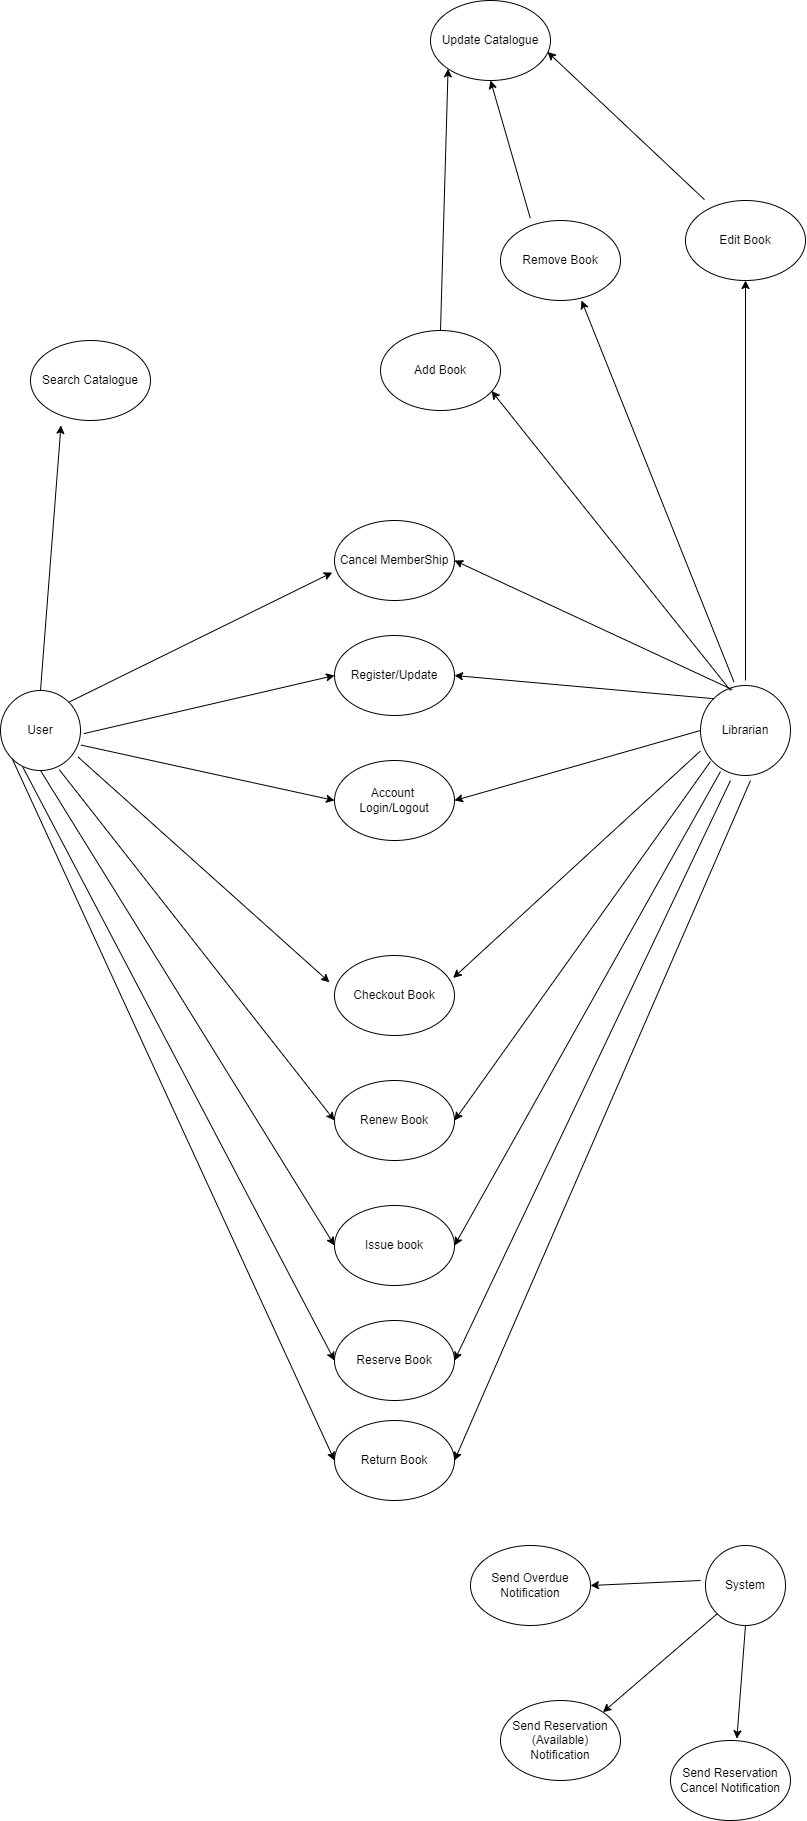

The diagram above was exported from draw.io. Its source (the exported page's mxGraphModel, read from the mxfile embedded in the PNG):
<mxGraphModel dx="1903" dy="2211" grid="1" gridSize="10" guides="0" tooltips="1" connect="1" arrows="1" fold="1" page="0" pageScale="1" pageWidth="827" pageHeight="1169" background="#ffffff" math="0" shadow="0">
  <root>
    <mxCell id="0" />
    <mxCell id="1" parent="0" />
    <mxCell id="se88RA9qScvLyj2LVP5e-1" value="" style="ellipse;whiteSpace=wrap;html=1;aspect=fixed;" parent="1" vertex="1">
      <mxGeometry x="20" y="200" width="80" height="80" as="geometry" />
    </mxCell>
    <mxCell id="se88RA9qScvLyj2LVP5e-3" value="" style="ellipse;whiteSpace=wrap;html=1;aspect=fixed;" parent="1" vertex="1">
      <mxGeometry x="720" y="195" width="90" height="90" as="geometry" />
    </mxCell>
    <mxCell id="se88RA9qScvLyj2LVP5e-4" value="" style="ellipse;whiteSpace=wrap;html=1;aspect=fixed;" parent="1" vertex="1">
      <mxGeometry x="725" y="1055" width="80" height="80" as="geometry" />
    </mxCell>
    <mxCell id="se88RA9qScvLyj2LVP5e-5" value="User" style="text;strokeColor=none;align=center;fillColor=none;html=1;verticalAlign=middle;whiteSpace=wrap;rounded=0;" parent="1" vertex="1">
      <mxGeometry x="30" y="230" width="60" height="20" as="geometry" />
    </mxCell>
    <mxCell id="se88RA9qScvLyj2LVP5e-6" value="System" style="text;strokeColor=none;align=center;fillColor=none;html=1;verticalAlign=middle;whiteSpace=wrap;rounded=0;" parent="1" vertex="1">
      <mxGeometry x="735" y="1080" width="60" height="30" as="geometry" />
    </mxCell>
    <mxCell id="se88RA9qScvLyj2LVP5e-7" value="Librarian" style="text;strokeColor=none;align=center;fillColor=none;html=1;verticalAlign=middle;whiteSpace=wrap;rounded=0;" parent="1" vertex="1">
      <mxGeometry x="735" y="225" width="60" height="30" as="geometry" />
    </mxCell>
    <mxCell id="1NPjpik0_ux5bKZSYNR--4" value="Cancel MemberShip" style="ellipse;whiteSpace=wrap;html=1;fontSize=12;" vertex="1" parent="1">
      <mxGeometry x="354" y="30" width="120" height="80" as="geometry" />
    </mxCell>
    <mxCell id="1NPjpik0_ux5bKZSYNR--5" value="Register/Update" style="ellipse;whiteSpace=wrap;html=1;fontSize=12;" vertex="1" parent="1">
      <mxGeometry x="354" y="145" width="120" height="80" as="geometry" />
    </mxCell>
    <mxCell id="1NPjpik0_ux5bKZSYNR--6" value="Account&amp;nbsp;&lt;div&gt;Login/Logout&lt;/div&gt;" style="ellipse;whiteSpace=wrap;html=1;" vertex="1" parent="1">
      <mxGeometry x="354" y="270" width="120" height="80" as="geometry" />
    </mxCell>
    <mxCell id="1NPjpik0_ux5bKZSYNR--7" value="Renew Book" style="ellipse;whiteSpace=wrap;html=1;" vertex="1" parent="1">
      <mxGeometry x="354" y="590" width="120" height="80" as="geometry" />
    </mxCell>
    <mxCell id="1NPjpik0_ux5bKZSYNR--8" value="Issue book" style="ellipse;whiteSpace=wrap;html=1;" vertex="1" parent="1">
      <mxGeometry x="354" y="715" width="120" height="80" as="geometry" />
    </mxCell>
    <mxCell id="1NPjpik0_ux5bKZSYNR--9" value="Checkout Book" style="ellipse;whiteSpace=wrap;html=1;" vertex="1" parent="1">
      <mxGeometry x="354" y="465" width="120" height="80" as="geometry" />
    </mxCell>
    <mxCell id="1NPjpik0_ux5bKZSYNR--10" value="Return Book" style="ellipse;whiteSpace=wrap;html=1;" vertex="1" parent="1">
      <mxGeometry x="354" y="930" width="120" height="80" as="geometry" />
    </mxCell>
    <mxCell id="1NPjpik0_ux5bKZSYNR--11" value="Search Catalogue" style="ellipse;whiteSpace=wrap;html=1;" vertex="1" parent="1">
      <mxGeometry x="50" y="-150" width="120" height="80" as="geometry" />
    </mxCell>
    <mxCell id="1NPjpik0_ux5bKZSYNR--12" value="Reserve Book" style="ellipse;whiteSpace=wrap;html=1;" vertex="1" parent="1">
      <mxGeometry x="354" y="830" width="120" height="80" as="geometry" />
    </mxCell>
    <mxCell id="1NPjpik0_ux5bKZSYNR--20" value="" style="endArrow=classic;html=1;rounded=0;exitX=1.221;exitY=0.657;exitDx=0;exitDy=0;exitPerimeter=0;entryX=0;entryY=0.5;entryDx=0;entryDy=0;" edge="1" parent="1" source="se88RA9qScvLyj2LVP5e-5" target="1NPjpik0_ux5bKZSYNR--5">
      <mxGeometry width="50" height="50" relative="1" as="geometry">
        <mxPoint x="380" y="420" as="sourcePoint" />
        <mxPoint x="430" y="370" as="targetPoint" />
      </mxGeometry>
    </mxCell>
    <mxCell id="1NPjpik0_ux5bKZSYNR--21" value="" style="endArrow=classic;html=1;rounded=0;exitX=1.174;exitY=1.229;exitDx=0;exitDy=0;exitPerimeter=0;entryX=0;entryY=0.5;entryDx=0;entryDy=0;" edge="1" parent="1" source="se88RA9qScvLyj2LVP5e-5" target="1NPjpik0_ux5bKZSYNR--6">
      <mxGeometry width="50" height="50" relative="1" as="geometry">
        <mxPoint x="390" y="430" as="sourcePoint" />
        <mxPoint x="440" y="380" as="targetPoint" />
      </mxGeometry>
    </mxCell>
    <mxCell id="1NPjpik0_ux5bKZSYNR--22" value="" style="endArrow=classic;html=1;rounded=0;exitX=0.5;exitY=0;exitDx=0;exitDy=0;entryX=0.254;entryY=1.061;entryDx=0;entryDy=0;entryPerimeter=0;" edge="1" parent="1" source="se88RA9qScvLyj2LVP5e-1" target="1NPjpik0_ux5bKZSYNR--11">
      <mxGeometry width="50" height="50" relative="1" as="geometry">
        <mxPoint x="400" y="440" as="sourcePoint" />
        <mxPoint x="450" y="390" as="targetPoint" />
      </mxGeometry>
    </mxCell>
    <mxCell id="1NPjpik0_ux5bKZSYNR--23" value="" style="endArrow=classic;html=1;rounded=0;exitX=1;exitY=0;exitDx=0;exitDy=0;entryX=-0.018;entryY=0.65;entryDx=0;entryDy=0;entryPerimeter=0;" edge="1" parent="1" source="se88RA9qScvLyj2LVP5e-1" target="1NPjpik0_ux5bKZSYNR--4">
      <mxGeometry width="50" height="50" relative="1" as="geometry">
        <mxPoint x="410" y="450" as="sourcePoint" />
        <mxPoint x="460" y="400" as="targetPoint" />
      </mxGeometry>
    </mxCell>
    <mxCell id="1NPjpik0_ux5bKZSYNR--24" value="" style="endArrow=classic;html=1;rounded=0;exitX=0;exitY=0.5;exitDx=0;exitDy=0;entryX=1;entryY=0.5;entryDx=0;entryDy=0;" edge="1" parent="1" source="se88RA9qScvLyj2LVP5e-3" target="1NPjpik0_ux5bKZSYNR--6">
      <mxGeometry width="50" height="50" relative="1" as="geometry">
        <mxPoint x="420" y="460" as="sourcePoint" />
        <mxPoint x="470" y="410" as="targetPoint" />
      </mxGeometry>
    </mxCell>
    <mxCell id="1NPjpik0_ux5bKZSYNR--25" value="" style="endArrow=classic;html=1;rounded=0;exitX=0;exitY=0;exitDx=0;exitDy=0;entryX=1;entryY=0.5;entryDx=0;entryDy=0;" edge="1" parent="1" source="se88RA9qScvLyj2LVP5e-3" target="1NPjpik0_ux5bKZSYNR--5">
      <mxGeometry width="50" height="50" relative="1" as="geometry">
        <mxPoint x="430" y="470" as="sourcePoint" />
        <mxPoint x="480" y="420" as="targetPoint" />
      </mxGeometry>
    </mxCell>
    <mxCell id="1NPjpik0_ux5bKZSYNR--26" value="" style="endArrow=classic;html=1;rounded=0;exitX=0.354;exitY=0.046;exitDx=0;exitDy=0;exitPerimeter=0;entryX=1;entryY=0.5;entryDx=0;entryDy=0;" edge="1" parent="1" source="se88RA9qScvLyj2LVP5e-3" target="1NPjpik0_ux5bKZSYNR--4">
      <mxGeometry width="50" height="50" relative="1" as="geometry">
        <mxPoint x="440" y="480" as="sourcePoint" />
        <mxPoint x="490" y="430" as="targetPoint" />
      </mxGeometry>
    </mxCell>
    <mxCell id="1NPjpik0_ux5bKZSYNR--27" value="" style="endArrow=classic;html=1;rounded=0;exitX=0.97;exitY=0.832;exitDx=0;exitDy=0;exitPerimeter=0;entryX=-0.042;entryY=0.334;entryDx=0;entryDy=0;entryPerimeter=0;" edge="1" parent="1" source="se88RA9qScvLyj2LVP5e-1" target="1NPjpik0_ux5bKZSYNR--9">
      <mxGeometry width="50" height="50" relative="1" as="geometry">
        <mxPoint x="450" y="490" as="sourcePoint" />
        <mxPoint x="500" y="440" as="targetPoint" />
      </mxGeometry>
    </mxCell>
    <mxCell id="1NPjpik0_ux5bKZSYNR--28" value="" style="endArrow=classic;html=1;rounded=0;exitX=0.734;exitY=0.989;exitDx=0;exitDy=0;exitPerimeter=0;entryX=0;entryY=0.5;entryDx=0;entryDy=0;" edge="1" parent="1" source="se88RA9qScvLyj2LVP5e-1" target="1NPjpik0_ux5bKZSYNR--7">
      <mxGeometry width="50" height="50" relative="1" as="geometry">
        <mxPoint x="460" y="500" as="sourcePoint" />
        <mxPoint x="510" y="450" as="targetPoint" />
      </mxGeometry>
    </mxCell>
    <mxCell id="1NPjpik0_ux5bKZSYNR--29" value="" style="endArrow=classic;html=1;rounded=0;exitX=0.5;exitY=1;exitDx=0;exitDy=0;entryX=0;entryY=0.5;entryDx=0;entryDy=0;" edge="1" parent="1" source="se88RA9qScvLyj2LVP5e-1" target="1NPjpik0_ux5bKZSYNR--8">
      <mxGeometry width="50" height="50" relative="1" as="geometry">
        <mxPoint x="470" y="510" as="sourcePoint" />
        <mxPoint x="520" y="460" as="targetPoint" />
      </mxGeometry>
    </mxCell>
    <mxCell id="1NPjpik0_ux5bKZSYNR--30" value="" style="endArrow=classic;html=1;rounded=0;exitX=0.277;exitY=0.954;exitDx=0;exitDy=0;exitPerimeter=0;entryX=0;entryY=0.5;entryDx=0;entryDy=0;" edge="1" parent="1" source="se88RA9qScvLyj2LVP5e-1" target="1NPjpik0_ux5bKZSYNR--12">
      <mxGeometry width="50" height="50" relative="1" as="geometry">
        <mxPoint x="480" y="520" as="sourcePoint" />
        <mxPoint x="210" y="710" as="targetPoint" />
      </mxGeometry>
    </mxCell>
    <mxCell id="1NPjpik0_ux5bKZSYNR--31" value="" style="endArrow=classic;html=1;rounded=0;exitX=0;exitY=1;exitDx=0;exitDy=0;entryX=0;entryY=0.5;entryDx=0;entryDy=0;" edge="1" parent="1" source="se88RA9qScvLyj2LVP5e-1" target="1NPjpik0_ux5bKZSYNR--10">
      <mxGeometry width="50" height="50" relative="1" as="geometry">
        <mxPoint x="490" y="530" as="sourcePoint" />
        <mxPoint x="540" y="480" as="targetPoint" />
      </mxGeometry>
    </mxCell>
    <mxCell id="1NPjpik0_ux5bKZSYNR--33" value="" style="endArrow=classic;html=1;rounded=0;exitX=-0.001;exitY=0.728;exitDx=0;exitDy=0;exitPerimeter=0;entryX=0.989;entryY=0.281;entryDx=0;entryDy=0;entryPerimeter=0;" edge="1" parent="1" source="se88RA9qScvLyj2LVP5e-3" target="1NPjpik0_ux5bKZSYNR--9">
      <mxGeometry width="50" height="50" relative="1" as="geometry">
        <mxPoint x="490" y="660" as="sourcePoint" />
        <mxPoint x="540" y="610" as="targetPoint" />
      </mxGeometry>
    </mxCell>
    <mxCell id="1NPjpik0_ux5bKZSYNR--34" value="" style="endArrow=classic;html=1;rounded=0;exitX=-0.001;exitY=0.728;exitDx=0;exitDy=0;exitPerimeter=0;entryX=1;entryY=0.5;entryDx=0;entryDy=0;" edge="1" parent="1" target="1NPjpik0_ux5bKZSYNR--7">
      <mxGeometry width="50" height="50" relative="1" as="geometry">
        <mxPoint x="730" y="271" as="sourcePoint" />
        <mxPoint x="483" y="497" as="targetPoint" />
      </mxGeometry>
    </mxCell>
    <mxCell id="1NPjpik0_ux5bKZSYNR--35" value="" style="endArrow=classic;html=1;rounded=0;exitX=-0.001;exitY=0.728;exitDx=0;exitDy=0;exitPerimeter=0;entryX=1;entryY=0.5;entryDx=0;entryDy=0;" edge="1" parent="1" target="1NPjpik0_ux5bKZSYNR--8">
      <mxGeometry width="50" height="50" relative="1" as="geometry">
        <mxPoint x="740" y="281" as="sourcePoint" />
        <mxPoint x="484" y="640" as="targetPoint" />
      </mxGeometry>
    </mxCell>
    <mxCell id="1NPjpik0_ux5bKZSYNR--36" value="" style="endArrow=classic;html=1;rounded=0;entryX=1;entryY=0.5;entryDx=0;entryDy=0;" edge="1" parent="1" target="1NPjpik0_ux5bKZSYNR--12">
      <mxGeometry width="50" height="50" relative="1" as="geometry">
        <mxPoint x="750" y="290" as="sourcePoint" />
        <mxPoint x="484" y="765" as="targetPoint" />
      </mxGeometry>
    </mxCell>
    <mxCell id="1NPjpik0_ux5bKZSYNR--37" value="" style="endArrow=classic;html=1;rounded=0;entryX=1;entryY=0.5;entryDx=0;entryDy=0;" edge="1" parent="1" target="1NPjpik0_ux5bKZSYNR--10">
      <mxGeometry width="50" height="50" relative="1" as="geometry">
        <mxPoint x="770" y="290" as="sourcePoint" />
        <mxPoint x="484" y="880" as="targetPoint" />
      </mxGeometry>
    </mxCell>
    <mxCell id="1NPjpik0_ux5bKZSYNR--39" value="Send Overdue Notification" style="ellipse;whiteSpace=wrap;html=1;" vertex="1" parent="1">
      <mxGeometry x="490" y="1055" width="120" height="80" as="geometry" />
    </mxCell>
    <mxCell id="1NPjpik0_ux5bKZSYNR--40" value="Send Reservation Cancel Notification" style="ellipse;whiteSpace=wrap;html=1;" vertex="1" parent="1">
      <mxGeometry x="690" y="1250" width="120" height="80" as="geometry" />
    </mxCell>
    <mxCell id="1NPjpik0_ux5bKZSYNR--41" value="Send Reservation (Available) Notification" style="ellipse;whiteSpace=wrap;html=1;" vertex="1" parent="1">
      <mxGeometry x="520" y="1210" width="120" height="80" as="geometry" />
    </mxCell>
    <mxCell id="1NPjpik0_ux5bKZSYNR--43" value="" style="endArrow=classic;html=1;rounded=0;exitX=-0.25;exitY=0.333;exitDx=0;exitDy=0;exitPerimeter=0;" edge="1" parent="1" source="se88RA9qScvLyj2LVP5e-6">
      <mxGeometry width="50" height="50" relative="1" as="geometry">
        <mxPoint x="230" y="1150" as="sourcePoint" />
        <mxPoint x="610" y="1095" as="targetPoint" />
      </mxGeometry>
    </mxCell>
    <mxCell id="1NPjpik0_ux5bKZSYNR--44" value="" style="endArrow=classic;html=1;rounded=0;exitX=0;exitY=1;exitDx=0;exitDy=0;entryX=1;entryY=0;entryDx=0;entryDy=0;" edge="1" parent="1" source="se88RA9qScvLyj2LVP5e-4" target="1NPjpik0_ux5bKZSYNR--41">
      <mxGeometry width="50" height="50" relative="1" as="geometry">
        <mxPoint x="730" y="1100" as="sourcePoint" />
        <mxPoint x="620" y="1105" as="targetPoint" />
      </mxGeometry>
    </mxCell>
    <mxCell id="1NPjpik0_ux5bKZSYNR--45" value="" style="endArrow=classic;html=1;rounded=0;exitX=0.5;exitY=1;exitDx=0;exitDy=0;entryX=0.553;entryY=-0.022;entryDx=0;entryDy=0;entryPerimeter=0;" edge="1" parent="1" source="se88RA9qScvLyj2LVP5e-4" target="1NPjpik0_ux5bKZSYNR--40">
      <mxGeometry width="50" height="50" relative="1" as="geometry">
        <mxPoint x="740" y="1110" as="sourcePoint" />
        <mxPoint x="632" y="1232" as="targetPoint" />
      </mxGeometry>
    </mxCell>
    <mxCell id="1NPjpik0_ux5bKZSYNR--46" value="Edit Book" style="ellipse;whiteSpace=wrap;html=1;" vertex="1" parent="1">
      <mxGeometry x="705" y="-290" width="120" height="80" as="geometry" />
    </mxCell>
    <mxCell id="1NPjpik0_ux5bKZSYNR--47" value="Remove Book" style="ellipse;whiteSpace=wrap;html=1;" vertex="1" parent="1">
      <mxGeometry x="520" y="-270" width="120" height="80" as="geometry" />
    </mxCell>
    <mxCell id="1NPjpik0_ux5bKZSYNR--48" value="Add Book" style="ellipse;whiteSpace=wrap;html=1;" vertex="1" parent="1">
      <mxGeometry x="400" y="-160" width="120" height="80" as="geometry" />
    </mxCell>
    <mxCell id="1NPjpik0_ux5bKZSYNR--49" value="" style="endArrow=classic;html=1;rounded=0;entryX=0.5;entryY=1;entryDx=0;entryDy=0;" edge="1" parent="1" target="1NPjpik0_ux5bKZSYNR--46">
      <mxGeometry width="50" height="50" relative="1" as="geometry">
        <mxPoint x="765" y="190" as="sourcePoint" />
        <mxPoint x="484" y="80" as="targetPoint" />
      </mxGeometry>
    </mxCell>
    <mxCell id="1NPjpik0_ux5bKZSYNR--50" value="" style="endArrow=classic;html=1;rounded=0;entryX=0.675;entryY=1;entryDx=0;entryDy=0;entryPerimeter=0;exitX=0.372;exitY=-0.039;exitDx=0;exitDy=0;exitPerimeter=0;" edge="1" parent="1" source="se88RA9qScvLyj2LVP5e-3" target="1NPjpik0_ux5bKZSYNR--47">
      <mxGeometry width="50" height="50" relative="1" as="geometry">
        <mxPoint x="775" y="200" as="sourcePoint" />
        <mxPoint x="775" y="-200" as="targetPoint" />
      </mxGeometry>
    </mxCell>
    <mxCell id="1NPjpik0_ux5bKZSYNR--51" value="" style="endArrow=classic;html=1;rounded=0;entryX=0.925;entryY=0.756;entryDx=0;entryDy=0;entryPerimeter=0;" edge="1" parent="1" target="1NPjpik0_ux5bKZSYNR--48">
      <mxGeometry width="50" height="50" relative="1" as="geometry">
        <mxPoint x="750" y="200" as="sourcePoint" />
        <mxPoint x="611" y="-180" as="targetPoint" />
      </mxGeometry>
    </mxCell>
    <mxCell id="1NPjpik0_ux5bKZSYNR--52" value="Update Catalogue" style="ellipse;whiteSpace=wrap;html=1;" vertex="1" parent="1">
      <mxGeometry x="450" y="-490" width="120" height="80" as="geometry" />
    </mxCell>
    <mxCell id="1NPjpik0_ux5bKZSYNR--53" value="" style="endArrow=classic;html=1;rounded=0;entryX=0;entryY=1;entryDx=0;entryDy=0;exitX=0.5;exitY=0;exitDx=0;exitDy=0;" edge="1" parent="1" source="1NPjpik0_ux5bKZSYNR--48" target="1NPjpik0_ux5bKZSYNR--52">
      <mxGeometry width="50" height="50" relative="1" as="geometry">
        <mxPoint x="330" y="-280" as="sourcePoint" />
        <mxPoint x="380" y="-330" as="targetPoint" />
      </mxGeometry>
    </mxCell>
    <mxCell id="1NPjpik0_ux5bKZSYNR--54" value="" style="endArrow=classic;html=1;rounded=0;entryX=0.5;entryY=1;entryDx=0;entryDy=0;exitX=0.248;exitY=-0.03;exitDx=0;exitDy=0;exitPerimeter=0;" edge="1" parent="1" source="1NPjpik0_ux5bKZSYNR--47" target="1NPjpik0_ux5bKZSYNR--52">
      <mxGeometry width="50" height="50" relative="1" as="geometry">
        <mxPoint x="340" y="-270" as="sourcePoint" />
        <mxPoint x="478" y="-412" as="targetPoint" />
      </mxGeometry>
    </mxCell>
    <mxCell id="1NPjpik0_ux5bKZSYNR--55" value="" style="endArrow=classic;html=1;rounded=0;entryX=0.975;entryY=0.643;entryDx=0;entryDy=0;exitX=0.158;exitY=-0.011;exitDx=0;exitDy=0;exitPerimeter=0;entryPerimeter=0;" edge="1" parent="1" source="1NPjpik0_ux5bKZSYNR--46" target="1NPjpik0_ux5bKZSYNR--52">
      <mxGeometry width="50" height="50" relative="1" as="geometry">
        <mxPoint x="560" y="-262" as="sourcePoint" />
        <mxPoint x="520" y="-400" as="targetPoint" />
      </mxGeometry>
    </mxCell>
  </root>
</mxGraphModel>